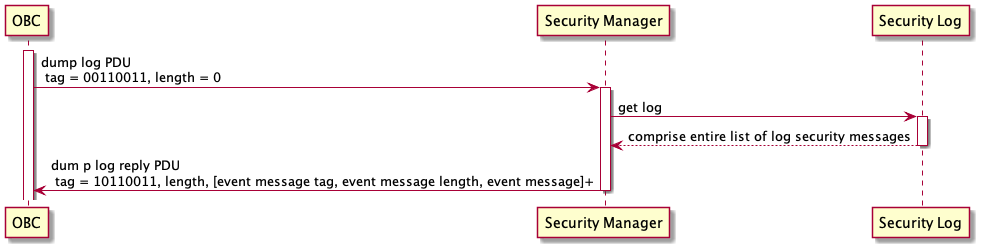

The diagram above was rendered by PlantUML. Its source (embedded in the PNG):
@startuml

participant OBC
activate OBC
OBC -> SM as "Security Manager": dump log PDU \n tag = 00110011, length = 0
activate SM
SM -> SL as "Security Log": get log
activate SL
SL --> SM: comprise entire list of log security messages
deactivate SL
SM -> OBC: dum p log reply PDU \n tag = 10110011, length, [event message tag, event message length, event message]+
deactivate SM

@enduml